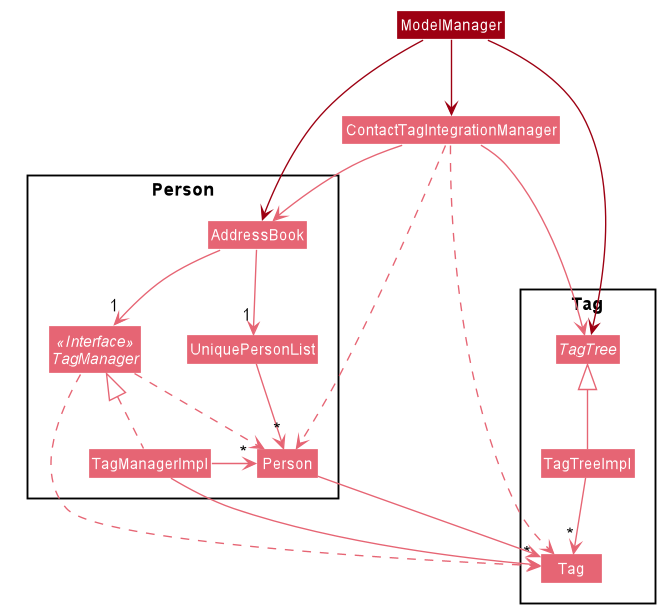

The diagram above was rendered by PlantUML. Its source (embedded in the PNG):
@startuml








skinparam BackgroundColor #FFFFFFF

skinparam Shadowing false

skinparam Class {
    FontColor #FFFFFF
    BorderThickness 1
    BorderColor #FFFFFF
    StereotypeFontColor #FFFFFF
    FontName Arial
}

skinparam Actor {
    BorderColor #000000
    Color #000000
    FontName Arial
}

skinparam Sequence {
    MessageAlign center
    BoxFontSize 15
    BoxPadding 0
    BoxFontColor #FFFFFF
    FontName Arial
}

skinparam Participant {
    FontColor #FFFFFFF
    Padding 20
}

skinparam MinClassWidth 50
skinparam ParticipantPadding 10
skinparam Shadowing false
skinparam DefaultTextAlignment center
skinparam packageStyle Rectangle

hide footbox
hide members
hide circle
skinparam arrowThickness 1.1
skinparam arrowColor #e66574
skinparam classBackgroundColor #e66574

Package Person {
Class AddressBook
Class UniquePersonList
Interface TagManager <<Interface>>
Class TagManagerImpl
Class Person
}

Package Tag {
Abstract Class TagTree
Class TagTreeImpl
Class Tag
}

ContactTagIntegrationManager -down-> AddressBook
ContactTagIntegrationManager -down-> TagTree
ContactTagIntegrationManager ..> Tag
ContactTagIntegrationManager ..> Person

AddressBook -down-> "1" UniquePersonList
AddressBook -down-> "1" TagManager

TagManager ..> Person
TagManager ..> Tag

TagManagerImpl .up.|> TagManager
TagManagerImpl -right-> "*" Person
TagManagerImpl -right-> "*" Tag

UniquePersonList -down-> "*" Person

TagTreeImpl -up-|> TagTree
TagTreeImpl --> "*" Tag

Person --> Tag

Class ModelManager #9D0012
ModelManager -down-> ContactTagIntegrationManager #9D0012
ModelManager -down-> TagTree #9D0012
ModelManager -down-> AddressBook #9D0012

@enduml